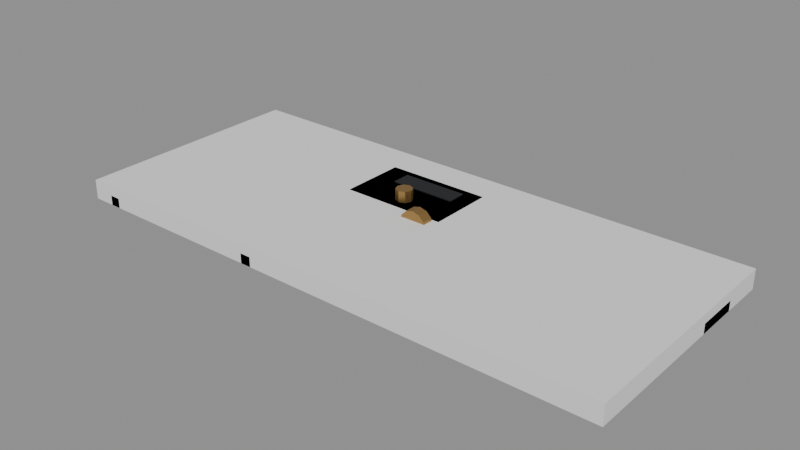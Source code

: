 # Source: Prop_Survey_Calipers_Static.blend  (saved by Blender 4.3.34; exported with 4.5.12 LTS)
import bpy
from mathutils import Matrix  # noqa: F401  (used for matrix-valued properties, if any)

bpy.ops.wm.read_factory_settings(use_empty=True)
scene = bpy.context.scene
scene.name = 'Scene'

# ---- materials (node trees are filled in below, after node groups)
mat_prop_survey_calipers_static_m0 = bpy.data.materials.new('Prop_Survey_Calipers_Static_M0')
mat_prop_survey_calipers_static_m0.diffuse_color = (0.4936, 0.5295, 0.5732, 1.0)
mat_prop_survey_calipers_static_m1 = bpy.data.materials.new('Prop_Survey_Calipers_Static_M1')
mat_prop_survey_calipers_static_m1.diffuse_color = (0.009021, 0.01113, 0.01347, 1.0)
mat_prop_survey_calipers_static_m2 = bpy.data.materials.new('Prop_Survey_Calipers_Static_M2')
mat_prop_survey_calipers_static_m2.diffuse_color = (0.4423, 0.2716, 0.09388, 1.0)

# ---- material node trees
mat_prop_survey_calipers_static_m0.use_nodes = True; mat_prop_survey_calipers_static_m0.node_tree.nodes.clear()
_N = mat_prop_survey_calipers_static_m0.node_tree.nodes; _L = mat_prop_survey_calipers_static_m0.node_tree.links
n0 = _N.new('ShaderNodeBsdfPrincipled'); n0.name = 'Principled BSDF'; n0.location = (10, 300)
n0.inputs[0].default_value = (0.4936, 0.5295, 0.5732, 1.0)
n0.inputs[1].default_value = 0.9
n0.inputs[2].default_value = 0.32
n1 = _N.new('ShaderNodeOutputMaterial'); n1.name = 'Material Output'; n1.location = (300, 300)
_L.new(n0.outputs[0], n1.inputs[0])
n1.is_active_output = True
mat_prop_survey_calipers_static_m1.use_nodes = True; mat_prop_survey_calipers_static_m1.node_tree.nodes.clear()
_N = mat_prop_survey_calipers_static_m1.node_tree.nodes; _L = mat_prop_survey_calipers_static_m1.node_tree.links
n0 = _N.new('ShaderNodeBsdfPrincipled'); n0.name = 'Principled BSDF'; n0.location = (10, 300)
n0.inputs[0].default_value = (0.009021, 0.01113, 0.01347, 1.0)
n0.inputs[2].default_value = 0.6
n1 = _N.new('ShaderNodeOutputMaterial'); n1.name = 'Material Output'; n1.location = (300, 300)
_L.new(n0.outputs[0], n1.inputs[0])
n1.is_active_output = True
mat_prop_survey_calipers_static_m2.use_nodes = True; mat_prop_survey_calipers_static_m2.node_tree.nodes.clear()
_N = mat_prop_survey_calipers_static_m2.node_tree.nodes; _L = mat_prop_survey_calipers_static_m2.node_tree.links
n0 = _N.new('ShaderNodeBsdfPrincipled'); n0.name = 'Principled BSDF'; n0.location = (10, 300)
n0.inputs[0].default_value = (0.4423, 0.2716, 0.09388, 1.0)
n0.inputs[1].default_value = 0.85
n0.inputs[2].default_value = 0.4
n1 = _N.new('ShaderNodeOutputMaterial'); n1.name = 'Material Output'; n1.location = (300, 300)
_L.new(n0.outputs[0], n1.inputs[0])
n1.is_active_output = True

# ---- meshes
me_prop_survey_calipers_static = bpy.data.meshes.new('Prop_Survey_Calipers_Static')
me_prop_survey_calipers_static.from_pydata([(-0.1, -0.008, 0.0), (-0.1, -0.008, 0.0035), (-0.1, 0.008, 0.0), (-0.1, 0.008, 0.0035), (0.1, -0.008, 0.0), (0.1, -0.008, 0.0035), (0.1, 0.008, 0.0), (0.1, 0.008, 0.0035), (-0.1, -0.05, 0.0), (-0.1, -0.05, 0.0035), (-0.1, -0.008, 0.0), (-0.1, -0.008, 0.0035), (-0.088, -0.05, 0.0), (-0.088, -0.05, 0.0035), (-0.088, -0.008, 0.0), (-0.088, -0.008, 0.0035), (-0.092, -0.062, 0.0), (-0.092, -0.062, 0.0035), (-0.092, -0.05, 0.0), (-0.092, -0.05, 0.0035), (-0.088, -0.062, 0.0), (-0.088, -0.062, 0.0035), (-0.088, -0.05, 0.0), (-0.088, -0.05, 0.0035), (-0.094, 0.008, 0.0), (-0.094, 0.008, 0.0035), (-0.094, 0.024, 0.0), (-0.094, 0.024, 0.0035), (-0.088, 0.008, 0.0), (-0.088, 0.008, 0.0035), (-0.088, 0.024, 0.0), (-0.088, 0.024, 0.0035), (-0.0883, 0.0015, 0.0035), (-0.0883, 0.0015, 0.0038), (-0.0883, 0.0075, 0.0035), (-0.0883, 0.0075, 0.0038), (-0.0877, 0.0015, 0.0035), (-0.0877, 0.0015, 0.0038), (-0.0877, 0.0075, 0.0035), (-0.0877, 0.0075, 0.0038), (-0.0833, 0.004, 0.0035), (-0.0833, 0.004, 0.0038), (-0.0833, 0.0075, 0.0035), (-0.0833, 0.0075, 0.0038), (-0.0827, 0.004, 0.0035), (-0.0827, 0.004, 0.0038), (-0.0827, 0.0075, 0.0035), (-0.0827, 0.0075, 0.0038), (-0.0783, 0.0015, 0.0035), (-0.0783, 0.0015, 0.0038), (-0.0783, 0.0075, 0.0035), (-0.0783, 0.0075, 0.0038), (-0.0777, 0.0015, 0.0035), (-0.0777, 0.0015, 0.0038), (-0.0777, 0.0075, 0.0035), (-0.0777, 0.0075, 0.0038), (-0.0733, 0.004, 0.0035), (-0.0733, 0.004, 0.0038), (-0.0733, 0.0075, 0.0035), (-0.0733, 0.0075, 0.0038), (-0.0727, 0.004, 0.0035), (-0.0727, 0.004, 0.0038), (-0.0727, 0.0075, 0.0035), (-0.0727, 0.0075, 0.0038), (-0.0683, 0.0015, 0.0035), (-0.0683, 0.0015, 0.0038), (-0.0683, 0.0075, 0.0035), (-0.0683, 0.0075, 0.0038), (-0.0677, 0.0015, 0.0035), (-0.0677, 0.0015, 0.0038), (-0.0677, 0.0075, 0.0035), (-0.0677, 0.0075, 0.0038), (-0.0633, 0.004, 0.0035), (-0.0633, 0.004, 0.0038), (-0.0633, 0.0075, 0.0035), (-0.0633, 0.0075, 0.0038), (-0.0627, 0.004, 0.0035), (-0.0627, 0.004, 0.0038), (-0.0627, 0.0075, 0.0035), (-0.0627, 0.0075, 0.0038), (-0.0583, 0.0015, 0.0035), (-0.0583, 0.0015, 0.0038), (-0.0583, 0.0075, 0.0035), (-0.0583, 0.0075, 0.0038), (-0.0577, 0.0015, 0.0035), (-0.0577, 0.0015, 0.0038), (-0.0577, 0.0075, 0.0035), (-0.0577, 0.0075, 0.0038), (-0.0533, 0.004, 0.0035), (-0.0533, 0.004, 0.0038), (-0.0533, 0.0075, 0.0035), (-0.0533, 0.0075, 0.0038), (-0.0527, 0.004, 0.0035), (-0.0527, 0.004, 0.0038), (-0.0527, 0.0075, 0.0035), (-0.0527, 0.0075, 0.0038), (-0.0483, 0.0015, 0.0035), (-0.0483, 0.0015, 0.0038), (-0.0483, 0.0075, 0.0035), (-0.0483, 0.0075, 0.0038), (-0.0477, 0.0015, 0.0035), (-0.0477, 0.0015, 0.0038), (-0.0477, 0.0075, 0.0035), (-0.0477, 0.0075, 0.0038), (-0.0433, 0.004, 0.0035), (-0.0433, 0.004, 0.0038), (-0.0433, 0.0075, 0.0035), (-0.0433, 0.0075, 0.0038), (-0.0427, 0.004, 0.0035), (-0.0427, 0.004, 0.0038), (-0.0427, 0.0075, 0.0035), (-0.0427, 0.0075, 0.0038), (-0.0383, 0.0015, 0.0035), (-0.0383, 0.0015, 0.0038), (-0.0383, 0.0075, 0.0035), (-0.0383, 0.0075, 0.0038), (-0.0377, 0.0015, 0.0035), (-0.0377, 0.0015, 0.0038), (-0.0377, 0.0075, 0.0035), (-0.0377, 0.0075, 0.0038), (-0.0333, 0.004, 0.0035), (-0.0333, 0.004, 0.0038), (-0.0333, 0.0075, 0.0035), (-0.0333, 0.0075, 0.0038), (-0.0327, 0.004, 0.0035), (-0.0327, 0.004, 0.0038), (-0.0327, 0.0075, 0.0035), (-0.0327, 0.0075, 0.0038), (-0.0283, 0.0015, 0.0035), (-0.0283, 0.0015, 0.0038), (-0.0283, 0.0075, 0.0035), (-0.0283, 0.0075, 0.0038), (-0.0277, 0.0015, 0.0035), (-0.0277, 0.0015, 0.0038), (-0.0277, 0.0075, 0.0035), (-0.0277, 0.0075, 0.0038), (-0.0233, 0.004, 0.0035), (-0.0233, 0.004, 0.0038), (-0.0233, 0.0075, 0.0035), (-0.0233, 0.0075, 0.0038), (-0.0227, 0.004, 0.0035), (-0.0227, 0.004, 0.0038), (-0.0227, 0.0075, 0.0035), (-0.0227, 0.0075, 0.0038), (-0.0183, 0.0015, 0.0035), (-0.0183, 0.0015, 0.0038), (-0.0183, 0.0075, 0.0035), (-0.0183, 0.0075, 0.0038), (-0.0177, 0.0015, 0.0035), (-0.0177, 0.0015, 0.0038), (-0.0177, 0.0075, 0.0035), (-0.0177, 0.0075, 0.0038), (-0.0133, 0.004, 0.0035), (-0.0133, 0.004, 0.0038), (-0.0133, 0.0075, 0.0035), (-0.0133, 0.0075, 0.0038), (-0.0127, 0.004, 0.0035), (-0.0127, 0.004, 0.0038), (-0.0127, 0.0075, 0.0035), (-0.0127, 0.0075, 0.0038), (-0.0083, 0.0015, 0.0035), (-0.0083, 0.0015, 0.0038), (-0.0083, 0.0075, 0.0035), (-0.0083, 0.0075, 0.0038), (-0.0077, 0.0015, 0.0035), (-0.0077, 0.0015, 0.0038), (-0.0077, 0.0075, 0.0035), (-0.0077, 0.0075, 0.0038), (-0.0033, 0.004, 0.0035), (-0.0033, 0.004, 0.0038), (-0.0033, 0.0075, 0.0035), (-0.0033, 0.0075, 0.0038), (-0.0027, 0.004, 0.0035), (-0.0027, 0.004, 0.0038), (-0.0027, 0.0075, 0.0035), (-0.0027, 0.0075, 0.0038), (0.0017, 0.0015, 0.0035), (0.0017, 0.0015, 0.0038), (0.0017, 0.0075, 0.0035), (0.0017, 0.0075, 0.0038), (0.0023, 0.0015, 0.0035), (0.0023, 0.0015, 0.0038), (0.0023, 0.0075, 0.0035), (0.0023, 0.0075, 0.0038), (0.0067, 0.004, 0.0035), (0.0067, 0.004, 0.0038), (0.0067, 0.0075, 0.0035), (0.0067, 0.0075, 0.0038), (0.0073, 0.004, 0.0035), (0.0073, 0.004, 0.0038), (0.0073, 0.0075, 0.0035), (0.0073, 0.0075, 0.0038), (0.0117, 0.0015, 0.0035), (0.0117, 0.0015, 0.0038), (0.0117, 0.0075, 0.0035), (0.0117, 0.0075, 0.0038), (0.0123, 0.0015, 0.0035), (0.0123, 0.0015, 0.0038), (0.0123, 0.0075, 0.0035), (0.0123, 0.0075, 0.0038), (0.0167, 0.004, 0.0035), (0.0167, 0.004, 0.0038), (0.0167, 0.0075, 0.0035), (0.0167, 0.0075, 0.0038), (0.0173, 0.004, 0.0035), (0.0173, 0.004, 0.0038), (0.0173, 0.0075, 0.0035), (0.0173, 0.0075, 0.0038), (0.0217, 0.0015, 0.0035), (0.0217, 0.0015, 0.0038), (0.0217, 0.0075, 0.0035), (0.0217, 0.0075, 0.0038), (0.0223, 0.0015, 0.0035), (0.0223, 0.0015, 0.0038), (0.0223, 0.0075, 0.0035), (0.0223, 0.0075, 0.0038), (0.0267, 0.004, 0.0035), (0.0267, 0.004, 0.0038), (0.0267, 0.0075, 0.0035), (0.0267, 0.0075, 0.0038), (0.0273, 0.004, 0.0035), (0.0273, 0.004, 0.0038), (0.0273, 0.0075, 0.0035), (0.0273, 0.0075, 0.0038), (0.0317, 0.0015, 0.0035), (0.0317, 0.0015, 0.0038), (0.0317, 0.0075, 0.0035), (0.0317, 0.0075, 0.0038), (0.0323, 0.0015, 0.0035), (0.0323, 0.0015, 0.0038), (0.0323, 0.0075, 0.0035), (0.0323, 0.0075, 0.0038), (0.0367, 0.004, 0.0035), (0.0367, 0.004, 0.0038), (0.0367, 0.0075, 0.0035), (0.0367, 0.0075, 0.0038), (0.0373, 0.004, 0.0035), (0.0373, 0.004, 0.0038), (0.0373, 0.0075, 0.0035), (0.0373, 0.0075, 0.0038), (0.0417, 0.0015, 0.0035), (0.0417, 0.0015, 0.0038), (0.0417, 0.0075, 0.0035), (0.0417, 0.0075, 0.0038), (0.0423, 0.0015, 0.0035), (0.0423, 0.0015, 0.0038), (0.0423, 0.0075, 0.0035), (0.0423, 0.0075, 0.0038), (0.0467, 0.004, 0.0035), (0.0467, 0.004, 0.0038), (0.0467, 0.0075, 0.0035), (0.0467, 0.0075, 0.0038), (0.0473, 0.004, 0.0035), (0.0473, 0.004, 0.0038), (0.0473, 0.0075, 0.0035), (0.0473, 0.0075, 0.0038), (0.0517, 0.0015, 0.0035), (0.0517, 0.0015, 0.0038), (0.0517, 0.0075, 0.0035), (0.0517, 0.0075, 0.0038), (0.0523, 0.0015, 0.0035), (0.0523, 0.0015, 0.0038), (0.0523, 0.0075, 0.0035), (0.0523, 0.0075, 0.0038), (0.0567, 0.004, 0.0035), (0.0567, 0.004, 0.0038), (0.0567, 0.0075, 0.0035), (0.0567, 0.0075, 0.0038), (0.0573, 0.004, 0.0035), (0.0573, 0.004, 0.0038), (0.0573, 0.0075, 0.0035), (0.0573, 0.0075, 0.0038), (0.0617, 0.0015, 0.0035), (0.0617, 0.0015, 0.0038), (0.0617, 0.0075, 0.0035), (0.0617, 0.0075, 0.0038), (0.0623, 0.0015, 0.0035), (0.0623, 0.0015, 0.0038), (0.0623, 0.0075, 0.0035), (0.0623, 0.0075, 0.0038), (-0.028, -0.012, 0.0), (-0.028, -0.012, 0.007), (-0.028, 0.012, 0.0), (-0.028, 0.012, 0.007), (0.01, -0.012, 0.0), (0.01, -0.012, 0.007), (0.01, 0.012, 0.0), (0.01, 0.012, 0.007), (-0.028, -0.05, 0.0), (-0.028, -0.05, 0.0035), (-0.028, -0.012, 0.0), (-0.028, -0.012, 0.0035), (-0.016, -0.05, 0.0), (-0.016, -0.05, 0.0035), (-0.016, -0.012, 0.0), (-0.016, -0.012, 0.0035), (-0.028, -0.062, 0.0), (-0.028, -0.062, 0.0035), (-0.028, -0.05, 0.0), (-0.028, -0.05, 0.0035), (-0.024, -0.062, 0.0), (-0.024, -0.062, 0.0035), (-0.024, -0.05, 0.0), (-0.024, -0.05, 0.0035), (-0.028, 0.012, 0.0), (-0.028, 0.012, 0.0035), (-0.028, 0.024, 0.0), (-0.028, 0.024, 0.0035), (-0.022, 0.012, 0.0), (-0.022, 0.012, 0.0035), (-0.022, 0.024, 0.0), (-0.022, 0.024, 0.0035), (-0.02, 0.002, 0.007), (-0.02, 0.002, 0.0074), (-0.02, 0.009, 0.007), (-0.02, 0.009, 0.0074), (0.004, 0.002, 0.007), (0.004, 0.002, 0.0074), (0.004, 0.009, 0.007), (0.004, 0.009, 0.0074), (0.0082, -0.0165, 0.0052), (0.007503, -0.0165, 0.0078), (0.0056, -0.0165, 0.009703), (0.003, -0.0165, 0.0104), (0.0004, -0.0165, 0.009703), (-0.001503, -0.0165, 0.0078), (-0.0022, -0.0165, 0.0052), (-0.001503, -0.0165, 0.0026), (0.0004, -0.0165, 0.0006967), (0.003, -0.0165, 0.0), (0.0056, -0.0165, 0.0006967), (0.007503, -0.0165, 0.0026), (0.0082, -0.0125, 0.0052), (0.007503, -0.0125, 0.0078), (0.0056, -0.0125, 0.009703), (0.003, -0.0125, 0.0104), (0.0004, -0.0125, 0.009703), (-0.001503, -0.0125, 0.0078), (-0.0022, -0.0125, 0.0052), (-0.001503, -0.0125, 0.0026), (0.0004, -0.0125, 0.0006967), (0.003, -0.0125, 0.0), (0.0056, -0.0125, 0.0006967), (0.007503, -0.0125, 0.0026), (-0.006, -0.006, 0.007), (-0.006879, -0.003879, 0.007), (-0.009, -0.003, 0.007), (-0.01112, -0.003879, 0.007), (-0.012, -0.006, 0.007), (-0.01112, -0.008121, 0.007), (-0.009, -0.009, 0.007), (-0.006879, -0.008121, 0.007), (-0.006, -0.006, 0.011), (-0.006879, -0.003879, 0.011), (-0.009, -0.003, 0.011), (-0.01112, -0.003879, 0.011), (-0.012, -0.006, 0.011), (-0.01112, -0.008121, 0.011), (-0.009, -0.009, 0.011), (-0.006879, -0.008121, 0.011)], [], [(0, 1, 3, 2), (2, 3, 7, 6), (6, 7, 5, 4), (4, 5, 1, 0), (2, 6, 4, 0), (7, 3, 1, 5), (8, 9, 11, 10), (10, 11, 15, 14), (14, 15, 13, 12), (12, 13, 9, 8), (10, 14, 12, 8), (15, 11, 9, 13), (16, 17, 19, 18), (18, 19, 23, 22), (22, 23, 21, 20), (20, 21, 17, 16), (18, 22, 20, 16), (23, 19, 17, 21), (24, 25, 27, 26), (26, 27, 31, 30), (30, 31, 29, 28), (28, 29, 25, 24), (26, 30, 28, 24), (31, 27, 25, 29), (32, 33, 35, 34), (34, 35, 39, 38), (38, 39, 37, 36), (36, 37, 33, 32), (34, 38, 36, 32), (39, 35, 33, 37), (40, 41, 43, 42), (42, 43, 47, 46), (46, 47, 45, 44), (44, 45, 41, 40), (42, 46, 44, 40), (47, 43, 41, 45), (48, 49, 51, 50), (50, 51, 55, 54), (54, 55, 53, 52), (52, 53, 49, 48), (50, 54, 52, 48), (55, 51, 49, 53), (56, 57, 59, 58), (58, 59, 63, 62), (62, 63, 61, 60), (60, 61, 57, 56), (58, 62, 60, 56), (63, 59, 57, 61), (64, 65, 67, 66), (66, 67, 71, 70), (70, 71, 69, 68), (68, 69, 65, 64), (66, 70, 68, 64), (71, 67, 65, 69), (72, 73, 75, 74), (74, 75, 79, 78), (78, 79, 77, 76), (76, 77, 73, 72), (74, 78, 76, 72), (79, 75, 73, 77), (80, 81, 83, 82), (82, 83, 87, 86), (86, 87, 85, 84), (84, 85, 81, 80), (82, 86, 84, 80), (87, 83, 81, 85), (88, 89, 91, 90), (90, 91, 95, 94), (94, 95, 93, 92), (92, 93, 89, 88), (90, 94, 92, 88), (95, 91, 89, 93), (96, 97, 99, 98), (98, 99, 103, 102), (102, 103, 101, 100), (100, 101, 97, 96), (98, 102, 100, 96), (103, 99, 97, 101), (104, 105, 107, 106), (106, 107, 111, 110), (110, 111, 109, 108), (108, 109, 105, 104), (106, 110, 108, 104), (111, 107, 105, 109), (112, 113, 115, 114), (114, 115, 119, 118), (118, 119, 117, 116), (116, 117, 113, 112), (114, 118, 116, 112), (119, 115, 113, 117), (120, 121, 123, 122), (122, 123, 127, 126), (126, 127, 125, 124), (124, 125, 121, 120), (122, 126, 124, 120), (127, 123, 121, 125), (128, 129, 131, 130), (130, 131, 135, 134), (134, 135, 133, 132), (132, 133, 129, 128), (130, 134, 132, 128), (135, 131, 129, 133), (136, 137, 139, 138), (138, 139, 143, 142), (142, 143, 141, 140), (140, 141, 137, 136), (138, 142, 140, 136), (143, 139, 137, 141), (144, 145, 147, 146), (146, 147, 151, 150), (150, 151, 149, 148), (148, 149, 145, 144), (146, 150, 148, 144), (151, 147, 145, 149), (152, 153, 155, 154), (154, 155, 159, 158), (158, 159, 157, 156), (156, 157, 153, 152), (154, 158, 156, 152), (159, 155, 153, 157), (160, 161, 163, 162), (162, 163, 167, 166), (166, 167, 165, 164), (164, 165, 161, 160), (162, 166, 164, 160), (167, 163, 161, 165), (168, 169, 171, 170), (170, 171, 175, 174), (174, 175, 173, 172), (172, 173, 169, 168), (170, 174, 172, 168), (175, 171, 169, 173), (176, 177, 179, 178), (178, 179, 183, 182), (182, 183, 181, 180), (180, 181, 177, 176), (178, 182, 180, 176), (183, 179, 177, 181), (184, 185, 187, 186), (186, 187, 191, 190), (190, 191, 189, 188), (188, 189, 185, 184), (186, 190, 188, 184), (191, 187, 185, 189), (192, 193, 195, 194), (194, 195, 199, 198), (198, 199, 197, 196), (196, 197, 193, 192), (194, 198, 196, 192), (199, 195, 193, 197), (200, 201, 203, 202), (202, 203, 207, 206), (206, 207, 205, 204), (204, 205, 201, 200), (202, 206, 204, 200), (207, 203, 201, 205), (208, 209, 211, 210), (210, 211, 215, 214), (214, 215, 213, 212), (212, 213, 209, 208), (210, 214, 212, 208), (215, 211, 209, 213), (216, 217, 219, 218), (218, 219, 223, 222), (222, 223, 221, 220), (220, 221, 217, 216), (218, 222, 220, 216), (223, 219, 217, 221), (224, 225, 227, 226), (226, 227, 231, 230), (230, 231, 229, 228), (228, 229, 225, 224), (226, 230, 228, 224), (231, 227, 225, 229), (232, 233, 235, 234), (234, 235, 239, 238), (238, 239, 237, 236), (236, 237, 233, 232), (234, 238, 236, 232), (239, 235, 233, 237), (240, 241, 243, 242), (242, 243, 247, 246), (246, 247, 245, 244), (244, 245, 241, 240), (242, 246, 244, 240), (247, 243, 241, 245), (248, 249, 251, 250), (250, 251, 255, 254), (254, 255, 253, 252), (252, 253, 249, 248), (250, 254, 252, 248), (255, 251, 249, 253), (256, 257, 259, 258), (258, 259, 263, 262), (262, 263, 261, 260), (260, 261, 257, 256), (258, 262, 260, 256), (263, 259, 257, 261), (264, 265, 267, 266), (266, 267, 271, 270), (270, 271, 269, 268), (268, 269, 265, 264), (266, 270, 268, 264), (271, 267, 265, 269), (272, 273, 275, 274), (274, 275, 279, 278), (278, 279, 277, 276), (276, 277, 273, 272), (274, 278, 276, 272), (279, 275, 273, 277), (280, 281, 283, 282), (282, 283, 287, 286), (286, 287, 285, 284), (284, 285, 281, 280), (282, 286, 284, 280), (287, 283, 281, 285), (288, 289, 291, 290), (290, 291, 295, 294), (294, 295, 293, 292), (292, 293, 289, 288), (290, 294, 292, 288), (295, 291, 289, 293), (296, 297, 299, 298), (298, 299, 303, 302), (302, 303, 301, 300), (300, 301, 297, 296), (298, 302, 300, 296), (303, 299, 297, 301), (304, 305, 307, 306), (306, 307, 311, 310), (310, 311, 309, 308), (308, 309, 305, 304), (306, 310, 308, 304), (311, 307, 305, 309), (312, 313, 315, 314), (314, 315, 319, 318), (318, 319, 317, 316), (316, 317, 313, 312), (314, 318, 316, 312), (319, 315, 313, 317), (320, 332, 333, 321), (321, 333, 334, 322), (322, 334, 335, 323), (323, 335, 336, 324), (324, 336, 337, 325), (325, 337, 338, 326), (326, 338, 339, 327), (327, 339, 340, 328), (328, 340, 341, 329), (329, 341, 342, 330), (330, 342, 343, 331), (331, 343, 332, 320), (331, 320, 321, 322, 323, 324, 325, 326, 327, 328, 329, 330), (332, 343, 342, 341, 340, 339, 338, 337, 336, 335, 334, 333), (344, 345, 353, 352), (345, 346, 354, 353), (346, 347, 355, 354), (347, 348, 356, 355), (348, 349, 357, 356), (349, 350, 358, 357), (350, 351, 359, 358), (351, 344, 352, 359), (351, 350, 349, 348, 347, 346, 345, 344), (352, 353, 354, 355, 356, 357, 358, 359)])
me_prop_survey_calipers_static.polygons.foreach_set('material_index', [0, 0, 0, 0, 0, 0, 0, 0, 0, 0, 0, 0, 0, 0, 0, 0, 0, 0, 0, 0, 0, 0, 0, 0, 1, 1, 1, 1, 1, 1, 1, 1, 1, 1, 1, 1, 1, 1, 1, 1, 1, 1, 1, 1, 1, 1, 1, 1, 1, 1, 1, 1, 1, 1, 1, 1, 1, 1, 1, 1, 1, 1, 1, 1, 1, 1, 1, 1, 1, 1, 1, 1, 1, 1, 1, 1, 1, 1, 1, 1, 1, 1, 1, 1, 1, 1, 1, 1, 1, 1, 1, 1, 1, 1, 1, 1, 1, 1, 1, 1, 1, 1, 1, 1, 1, 1, 1, 1, 1, 1, 1, 1, 1, 1, 1, 1, 1, 1, 1, 1, 1, 1, 1, 1, 1, 1, 1, 1, 1, 1, 1, 1, 1, 1, 1, 1, 1, 1, 1, 1, 1, 1, 1, 1, 1, 1, 1, 1, 1, 1, 1, 1, 1, 1, 1, 1, 1, 1, 1, 1, 1, 1, 1, 1, 1, 1, 1, 1, 1, 1, 1, 1, 1, 1, 1, 1, 1, 1, 1, 1, 1, 1, 1, 1, 1, 1, 1, 1, 1, 1, 1, 1, 1, 1, 1, 1, 1, 1, 1, 1, 1, 1, 1, 1, 1, 1, 1, 1, 1, 1, 0, 0, 0, 0, 0, 0, 0, 0, 0, 0, 0, 0, 0, 0, 0, 0, 0, 0, 0, 0, 0, 0, 0, 0, 1, 1, 1, 1, 1, 1, 2, 2, 2, 2, 2, 2, 2, 2, 2, 2, 2, 2, 2, 2, 2, 2, 2, 2, 2, 2, 2, 2, 2, 2])
me_prop_survey_calipers_static.materials.append(mat_prop_survey_calipers_static_m0)
me_prop_survey_calipers_static.materials.append(mat_prop_survey_calipers_static_m1)
me_prop_survey_calipers_static.materials.append(mat_prop_survey_calipers_static_m2)
me_prop_survey_calipers_static.update()
me_ucx_prop_survey_calipers_static_00 = bpy.data.meshes.new('UCX_Prop_Survey_Calipers_Static_00')
me_ucx_prop_survey_calipers_static_00.from_pydata([(-0.1, -0.062, 0.0), (-0.1, -0.062, 0.007), (-0.1, 0.024, 0.0), (-0.1, 0.024, 0.007), (0.1, -0.062, 0.0), (0.1, -0.062, 0.007), (0.1, 0.024, 0.0), (0.1, 0.024, 0.007)], [], [(0, 1, 3, 2), (2, 3, 7, 6), (6, 7, 5, 4), (4, 5, 1, 0), (2, 6, 4, 0), (7, 3, 1, 5)])
me_ucx_prop_survey_calipers_static_00.update()

# ---- objects
ob_prop_survey_calipers_static = bpy.data.objects.new('Prop_Survey_Calipers_Static', me_prop_survey_calipers_static)
ob_socket_grip = bpy.data.objects.new('SOCKET_Grip', None)
ob_socket_jawtip = bpy.data.objects.new('SOCKET_JawTip', None)
ob_ucx_prop_survey_calipers_static_00 = bpy.data.objects.new('UCX_Prop_Survey_Calipers_Static_00', me_ucx_prop_survey_calipers_static_00)

# ---- transforms, parenting, visibility, modifiers, constraints
ob_prop_survey_calipers_static.location = (0.0, 0.0, 0.0)
ob_socket_grip.parent = ob_prop_survey_calipers_static
ob_socket_grip.location = (0.05, 0.0, 0.00175)
ob_socket_grip.rotation_mode = 'QUATERNION'
ob_socket_grip.rotation_quaternion = (0.0, 0.0, -0.7071, 0.7071)
ob_socket_grip.empty_display_type = 'ARROWS'
ob_socket_grip.empty_display_size = 0.03
ob_socket_jawtip.parent = ob_prop_survey_calipers_static
ob_socket_jawtip.location = (-0.088, -0.056, 0.00175)
ob_socket_jawtip.rotation_mode = 'QUATERNION'
ob_socket_jawtip.rotation_quaternion = (0.0, 0.0, -0.7071, 0.7071)
ob_socket_jawtip.empty_display_type = 'ARROWS'
ob_socket_jawtip.empty_display_size = 0.03
ob_ucx_prop_survey_calipers_static_00.parent = ob_prop_survey_calipers_static
ob_ucx_prop_survey_calipers_static_00.location = (0.0, 0.0, 0.0)
ob_ucx_prop_survey_calipers_static_00.display_type = 'WIRE'

# ---- collection membership
scene.collection.objects.link(ob_prop_survey_calipers_static)
scene.collection.objects.link(ob_socket_grip)
scene.collection.objects.link(ob_socket_jawtip)
scene.collection.objects.link(ob_ucx_prop_survey_calipers_static_00)

# ---- scene / render settings (as saved in the file)
scene.frame_start = 1; scene.frame_end = 250; scene.frame_set(1)
scene.render.engine = 'BLENDER_EEVEE_NEXT'
bpy.context.view_layer.update()

# ---- added for rendering (the .blend has no active camera and no usable light): camera, sun + grey world if the file has none
cam_auto = bpy.data.cameras.new('AutoCamera')
cam_auto.lens = 50.0
cam_auto.sensor_width = 36.0
cam_auto.clip_end = 1000.0
ob_auto_camera = bpy.data.objects.new('AutoCamera', cam_auto)
scene.collection.objects.link(ob_auto_camera)
ob_auto_camera.location = (0.201684, -0.261021, 0.166847)
ob_auto_camera.rotation_euler = (1.09748, -7.21219e-08, 0.694738)
scene.camera = ob_auto_camera
light_auto_sun = bpy.data.lights.new('AutoSun', 'SUN')
light_auto_sun.energy = 3.0
light_auto_sun.angle = 0.0523599
ob_auto_sun = bpy.data.objects.new('AutoSun', light_auto_sun)
scene.collection.objects.link(ob_auto_sun)
ob_auto_sun.rotation_euler = (0.872665, 0.174533, 0.523599)
if scene.world is None:
    world_auto = bpy.data.worlds.new('AutoWorld')
    world_auto.color = (0.3, 0.3, 0.3)
    scene.world = world_auto
bpy.context.view_layer.update()
